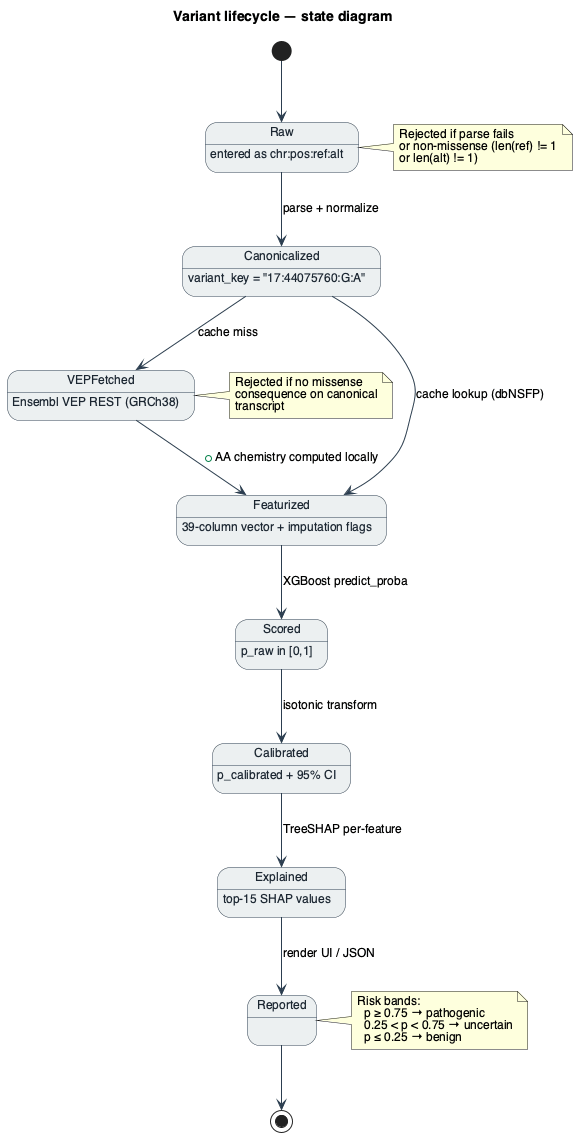

The diagram above was rendered by PlantUML. Its source (embedded in the PNG):
@startuml
skinparam backgroundColor #FFFFFF
skinparam shadowing false
skinparam defaultFontName "Helvetica"
skinparam defaultFontSize 12
skinparam state {
  BackgroundColor #ECF0F1
  BorderColor #2C3E50
  FontColor #1B2631
  ArrowColor #2C3E50
}

title Variant lifecycle — state diagram

[*] --> Raw

Raw : entered as chr:pos:ref:alt
Raw --> Canonicalized : parse + normalize

Canonicalized : variant_key = "17:44075760:G:A"
Canonicalized --> Featurized : cache lookup (dbNSFP)
Canonicalized --> VEPFetched : cache miss

VEPFetched : Ensembl VEP REST (GRCh38)
VEPFetched --> Featurized : + AA chemistry computed locally

Featurized : 39-column vector + imputation flags
Featurized --> Scored : XGBoost predict_proba

Scored : p_raw in [0,1]
Scored --> Calibrated : isotonic transform

Calibrated : p_calibrated + 95% CI
Calibrated --> Explained : TreeSHAP per-feature

Explained : top-15 SHAP values
Explained --> Reported : render UI / JSON

Reported --> [*]

note right of Raw
  Rejected if parse fails
  or non-missense (len(ref) != 1
  or len(alt) != 1)
end note

note right of VEPFetched
  Rejected if no missense
  consequence on canonical
  transcript
end note

note right of Reported
  Risk bands:
    p ≥ 0.75 → pathogenic
    0.25 < p < 0.75 → uncertain
    p ≤ 0.25 → benign
end note

@enduml